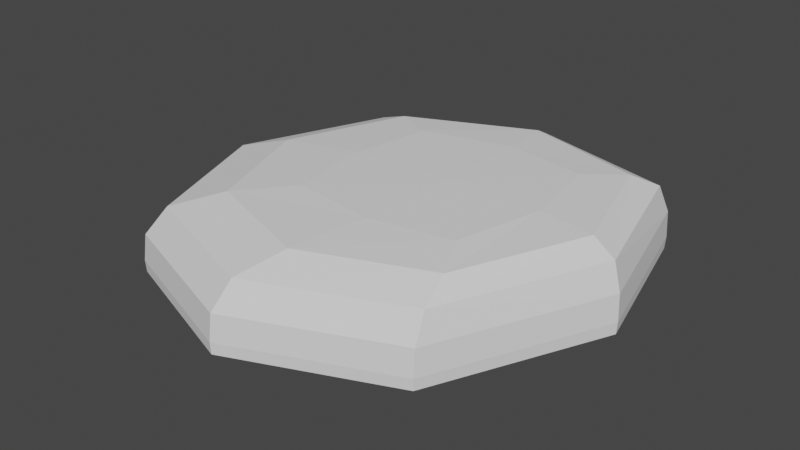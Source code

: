 # Source: Rock4.blend  (saved by Blender 3.4.6; exported with 4.5.12 LTS)
import bpy
from mathutils import Matrix  # noqa: F401  (used for matrix-valued properties, if any)

bpy.ops.wm.read_factory_settings(use_empty=True)
scene = bpy.context.scene
scene.name = 'Scene'

# ---- collections
col_collection = bpy.data.collections.new('Collection'); scene.collection.children.link(col_collection)

# ---- world
world_world = bpy.data.worlds.new('World'); scene.world = world_world
world_world.use_nodes = True; world_world.node_tree.nodes.clear()
_N = world_world.node_tree.nodes; _L = world_world.node_tree.links
n0 = _N.new('ShaderNodeOutputWorld'); n0.name = 'World Output'; n0.location = (300, 300)
n1 = _N.new('ShaderNodeBackground'); n1.name = 'Background'; n1.location = (10, 300)
n1.inputs[0].default_value = (0.05088, 0.05088, 0.05088, 1.0)
_L.new(n1.outputs[0], n0.inputs[0])
n0.is_active_output = True
world_world.color = (0.05088, 0.05088, 0.05088)
world_world.use_sun_shadow = False
world_world.sun_shadow_jitter_overblur = 0.0

# ---- meshes
me_cube_001 = bpy.data.meshes.new('Cube.001')
me_cube_001.from_pydata([(-2.374, -2.268, -0.2663), (-2.107, -2.047, 0.4795), (-2.189, 1.872, -0.2456), (-1.953, 1.814, 0.4968), (1.812, -2.129, -0.2456), (1.793, -1.932, 0.4968), (2.367, 2.29, -0.1834), (2.256, 2.162, 0.5487), (-1.433, 1.199, -0.5443), (-1.618, -1.528, -0.5651), (1.526, 1.477, -0.5029), (1.155, -1.389, -0.5443), (-0.8625, -0.9682, 0.7453), (-0.8162, 1.301, 0.7504), (1.557, 1.406, 0.766), (1.419, -0.9334, 0.7504), (-2.12, 1.803, -0.4539), (-2.305, -2.199, -0.4747), (2.299, 2.221, -0.3917), (1.744, -2.06, -0.4539), (-3.101, -0.2498, -0.2637), (-2.341, -2.24, 0.09755), (-2.79, -0.1602, 0.4817), (-2.16, 1.865, 0.1179), (0.1585, 2.883, -0.2067), (0.2095, 2.734, 0.5292), (2.353, 2.274, 0.1788), (2.909, 0.1328, -0.2067), (2.785, 0.1587, 0.5292), (1.809, -2.104, 0.1179), (-0.3506, -3.0, -0.2637), (-0.2148, -2.735, 0.4817), (-3.006, -0.2502, -0.4721), (0.1593, 2.789, -0.4151), (2.815, 0.1324, -0.4151), (-0.3498, -2.906, -0.4721), (-2.18, 1.864, -0.4072), (-2.366, -2.259, -0.4279), (1.803, -2.12, -0.4072), (2.359, 2.281, -0.3449), (-1.015, 0.1851, 0.7541), (0.4019, 1.579, 0.7646), (1.725, 0.2556, 0.7646), (0.3081, -1.138, 0.7541), (1.989, 1.863, 0.727), (1.704, -1.499, 0.6951), (-1.538, -1.57, 0.6845), (-1.444, 1.649, 0.6951), (-1.818, -0.1875, -0.5671), (0.07712, 1.623, -0.5291), (1.634, 0.06692, -0.5291), (-0.2614, -1.744, -0.5671), (-1.909, 1.609, -0.5059), (-2.095, -1.994, -0.5268), (2.076, 2.001, -0.4474), (1.554, -1.854, -0.5059), (-3.062, -0.2386, 0.1001), (0.1649, 2.865, 0.1559), (2.894, 0.136, 0.1559), (-0.3336, -2.967, 0.1001), (-3.089, -0.2499, -0.4253), (2.467, 0.2094, 0.7154), (-0.0916, -0.06055, -0.5669), (2.897, 0.1328, -0.3683), (-0.3505, -2.989, -0.4253), (0.1586, 2.872, -0.3683), (0.4194, 0.2602, 0.7726), (-2.105, 0.01638, 0.6867), (0.05275, -2.141, 0.6867), (0.3096, 2.367, 0.7154), (-2.715, -0.2429, -0.5247), (0.1502, 2.501, -0.4701), (2.528, 0.1237, -0.4701), (-0.3375, -2.621, -0.5247)], [], [(0, 21, 56, 20), (21, 1, 22, 56), (56, 22, 3, 23), (20, 56, 23, 2), (2, 23, 57, 24), (23, 3, 25, 57), (57, 25, 7, 26), (24, 57, 26, 6), (6, 26, 58, 27), (26, 7, 28, 58), (58, 28, 5, 29), (27, 58, 29, 4), (4, 29, 59, 30), (29, 5, 31, 59), (59, 31, 1, 21), (30, 59, 21, 0), (0, 20, 60, 37), (20, 2, 36, 60), (60, 36, 16, 32), (37, 60, 32, 17), (5, 28, 61, 45), (28, 7, 44, 61), (61, 44, 14, 42), (45, 61, 42, 15), (8, 49, 62, 48), (49, 10, 50, 62), (62, 50, 11, 51), (48, 62, 51, 9), (6, 27, 63, 39), (27, 4, 38, 63), (63, 38, 19, 34), (39, 63, 34, 18), (4, 30, 64, 38), (30, 0, 37, 64), (64, 37, 17, 35), (38, 64, 35, 19), (2, 24, 65, 36), (24, 6, 39, 65), (65, 39, 18, 33), (36, 65, 33, 16), (14, 41, 66, 42), (41, 13, 40, 66), (66, 40, 12, 43), (42, 66, 43, 15), (3, 22, 67, 47), (22, 1, 46, 67), (67, 46, 12, 40), (47, 67, 40, 13), (1, 31, 68, 46), (31, 5, 45, 68), (68, 45, 15, 43), (46, 68, 43, 12), (7, 25, 69, 44), (25, 3, 47, 69), (69, 47, 13, 41), (44, 69, 41, 14), (8, 48, 70, 52), (48, 9, 53, 70), (70, 53, 17, 32), (52, 70, 32, 16), (10, 49, 71, 54), (49, 8, 52, 71), (71, 52, 16, 33), (54, 71, 33, 18), (11, 50, 72, 55), (50, 10, 54, 72), (72, 54, 18, 34), (55, 72, 34, 19), (9, 51, 73, 53), (51, 11, 55, 73), (73, 55, 19, 35), (53, 73, 35, 17)])
_uv = me_cube_001.uv_layers.new(name='UVMap')
_uv.uv.foreach_set('vector', [0.375, 0.0, 0.5, 0.0, 0.5, 0.125, 0.4132, 0.125, 0.5, 0.0, 0.625, 0.0, 0.5868, 0.125, 0.5, 0.125, 0.5, 0.125, 0.5868, 0.125, 0.5833, 0.25, 0.5, 0.25, 0.4132, 0.125, 0.5, 0.125, 0.5, 0.25, 0.4167, 0.25, 0.4167, 0.25, 0.5, 0.25, 0.5, 0.375, 0.4167, 0.375, 0.5, 0.25, 0.5833, 0.25, 0.5833, 0.375, 0.5, 0.375, 0.5, 0.375, 0.5833, 0.375, 0.5833, 0.5, 0.5, 0.5, 0.4167, 0.375, 0.5, 0.375, 0.5, 0.5, 0.4167, 0.5, 0.4167, 0.5, 0.5, 0.5, 0.5, 0.625, 0.4167, 0.625, 0.5, 0.5, 0.5833, 0.5, 0.5833, 0.625, 0.5, 0.625, 0.5, 0.625, 0.5833, 0.625, 0.5833, 0.75, 0.5, 0.75, 0.4167, 0.625, 0.5, 0.625, 0.5, 0.75, 0.4167, 0.75, 0.4167, 0.75, 0.5, 0.75, 0.5, 0.875, 0.4132, 0.875, 0.5, 0.75, 0.5833, 0.75, 0.5868, 0.875, 0.5, 0.875, 0.5, 0.875, 0.5868, 0.875, 0.625, 1.0, 0.5, 1.0, 0.4132, 0.875, 0.5, 0.875, 0.5, 1.0, 0.375, 1.0, 0.375, 0.0, 0.4132, 0.125, 0.3793, 0.125, 0.375, 0.0, 0.4132, 0.125, 0.4167, 0.25, 0.3802, 0.25, 0.3793, 0.125, 0.3793, 0.125, 0.3802, 0.25, 0.375, 0.25, 0.375, 0.125, 0.375, 0.0, 0.3793, 0.125, 0.375, 0.125, 0.375, 0.0, 0.5833, 0.75, 0.5833, 0.625, 0.6233, 0.625, 0.6207, 0.75, 0.5833, 0.625, 0.5833, 0.5, 0.6207, 0.5, 0.6233, 0.625, 0.6233, 0.625, 0.6207, 0.5, 0.625, 0.5, 0.6597, 0.625, 0.6207, 0.75, 0.6233, 0.625, 0.6597, 0.625, 0.625, 0.75, 0.1961, 0.5711, 0.25, 0.5602, 0.25, 0.625, 0.1852, 0.625, 0.25, 0.5602, 0.3039, 0.5711, 0.3148, 0.625, 0.25, 0.625, 0.25, 0.625, 0.3148, 0.625, 0.3039, 0.6789, 0.25, 0.6898, 0.1852, 0.625, 0.25, 0.625, 0.25, 0.6898, 0.1961, 0.6789, 0.4167, 0.5, 0.4167, 0.625, 0.3799, 0.625, 0.3801, 0.5, 0.4167, 0.625, 0.4167, 0.75, 0.3801, 0.75, 0.3799, 0.625, 0.3799, 0.625, 0.3801, 0.75, 0.375, 0.75, 0.3699, 0.625, 0.3801, 0.5, 0.3799, 0.625, 0.3699, 0.625, 0.375, 0.5, 0.4167, 0.75, 0.4132, 0.875, 0.3793, 0.875, 0.3801, 0.75, 0.4132, 0.875, 0.375, 1.0, 0.375, 1.0, 0.3793, 0.875, 0.3793, 0.875, 0.375, 1.0, 0.375, 1.0, 0.375, 0.875, 0.3801, 0.75, 0.3793, 0.875, 0.375, 0.875, 0.375, 0.75, 0.4167, 0.25, 0.4167, 0.375, 0.3802, 0.375, 0.3802, 0.25, 0.4167, 0.375, 0.4167, 0.5, 0.3801, 0.5, 0.3802, 0.375, 0.3802, 0.375, 0.3801, 0.5, 0.375, 0.5, 0.375, 0.375, 0.3802, 0.25, 0.3802, 0.375, 0.375, 0.375, 0.375, 0.25, 0.625, 0.5, 0.75, 0.5, 0.7535, 0.625, 0.6597, 0.625, 0.75, 0.5, 0.875, 0.5, 0.875, 0.625, 0.7535, 0.625, 0.7535, 0.625, 0.875, 0.625, 0.875, 0.75, 0.75, 0.75, 0.6597, 0.625, 0.7535, 0.625, 0.75, 0.75, 0.625, 0.75, 0.5833, 0.25, 0.5868, 0.125, 0.6207, 0.125, 0.6198, 0.25, 0.5868, 0.125, 0.625, 0.0, 0.625, 0.0, 0.6207, 0.125, 0.6207, 0.125, 0.625, 0.0, 0.625, 0.0, 0.625, 0.125, 0.6198, 0.25, 0.6207, 0.125, 0.625, 0.125, 0.625, 0.25, 0.625, 1.0, 0.5868, 0.875, 0.6207, 0.875, 0.625, 1.0, 0.5868, 0.875, 0.5833, 0.75, 0.6207, 0.75, 0.6207, 0.875, 0.6207, 0.875, 0.6207, 0.75, 0.625, 0.75, 0.625, 0.875, 0.625, 1.0, 0.6207, 0.875, 0.625, 0.875, 0.625, 1.0, 0.5833, 0.5, 0.5833, 0.375, 0.6198, 0.375, 0.6207, 0.5, 0.5833, 0.375, 0.5833, 0.25, 0.6198, 0.25, 0.6198, 0.375, 0.6198, 0.375, 0.6198, 0.25, 0.625, 0.25, 0.625, 0.375, 0.6207, 0.5, 0.6198, 0.375, 0.625, 0.375, 0.625, 0.5, 0.1961, 0.5711, 0.1852, 0.625, 0.1487, 0.625, 0.1741, 0.5491, 0.1852, 0.625, 0.1961, 0.6789, 0.1741, 0.7009, 0.1487, 0.625, 0.1487, 0.625, 0.1741, 0.7009, 0.125, 0.75, 0.125, 0.625, 0.1741, 0.5491, 0.1487, 0.625, 0.125, 0.625, 0.125, 0.5, 0.3039, 0.5711, 0.25, 0.5602, 0.25, 0.5237, 0.3259, 0.5491, 0.25, 0.5602, 0.1961, 0.5711, 0.1741, 0.5491, 0.25, 0.5237, 0.25, 0.5237, 0.1741, 0.5491, 0.125, 0.5, 0.25, 0.5, 0.3259, 0.5491, 0.25, 0.5237, 0.25, 0.5, 0.375, 0.5, 0.3039, 0.6789, 0.3148, 0.625, 0.3509, 0.625, 0.3259, 0.7009, 0.3148, 0.625, 0.3039, 0.5711, 0.3259, 0.5491, 0.3509, 0.625, 0.3509, 0.625, 0.3259, 0.5491, 0.375, 0.5, 0.3699, 0.625, 0.3259, 0.7009, 0.3509, 0.625, 0.3699, 0.625, 0.375, 0.75, 0.1961, 0.6789, 0.25, 0.6898, 0.25, 0.7263, 0.1741, 0.7009, 0.25, 0.6898, 0.3039, 0.6789, 0.3259, 0.7009, 0.25, 0.7263, 0.25, 0.7263, 0.3259, 0.7009, 0.375, 0.75, 0.25, 0.75, 0.1741, 0.7009, 0.25, 0.7263, 0.25, 0.75, 0.125, 0.75])
me_cube_001.update()

# ---- objects
ob_rock4 = bpy.data.objects.new('Rock4', me_cube_001)

# ---- transforms, parenting, visibility, modifiers, constraints
ob_rock4.location = (0.0, 0.0, 0.0)

# ---- collection membership
col_collection.objects.link(ob_rock4)

# ---- scene / render settings (as saved in the file)
scene.frame_start = 1; scene.frame_end = 250; scene.frame_set(195)
scene.render.engine = 'BLENDER_EEVEE_NEXT'
scene.cycles.sampling_pattern = 'TABULATED_SOBOL'
scene.cycles.use_light_tree = False
scene.view_settings.view_transform = 'Filmic'
bpy.context.view_layer.update()

# ---- added for rendering (the .blend has no active camera and no usable light): camera, sun
cam_auto = bpy.data.cameras.new('AutoCamera')
cam_auto.lens = 50.0
cam_auto.sensor_width = 36.0
cam_auto.clip_end = 1000.0
ob_auto_camera = bpy.data.objects.new('AutoCamera', cam_auto)
scene.collection.objects.link(ob_auto_camera)
ob_auto_camera.location = (7.78408, -9.51467, 6.40689)
ob_auto_camera.rotation_euler = (1.09748, -7.21219e-08, 0.694738)
scene.camera = ob_auto_camera
light_auto_sun = bpy.data.lights.new('AutoSun', 'SUN')
light_auto_sun.energy = 3.0
light_auto_sun.angle = 0.0523599
ob_auto_sun = bpy.data.objects.new('AutoSun', light_auto_sun)
scene.collection.objects.link(ob_auto_sun)
ob_auto_sun.rotation_euler = (0.872665, 0.174533, 0.523599)
bpy.context.view_layer.update()

